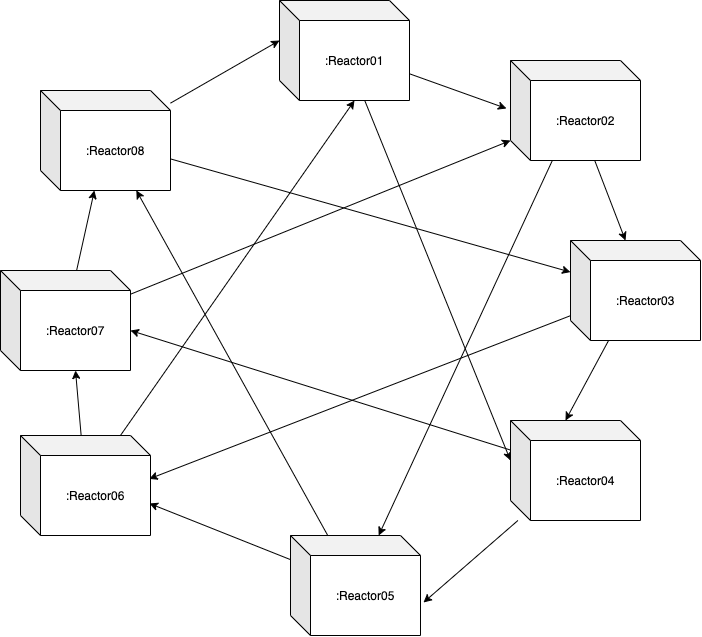

The diagram above was exported from draw.io. Its source (the exported page's mxGraphModel, read from the mxfile embedded in the PNG):
<mxGraphModel dx="2037" dy="1053" grid="1" gridSize="10" guides="1" tooltips="1" connect="1" arrows="1" fold="1" page="1" pageScale="1" pageWidth="827" pageHeight="1169" math="0" shadow="0">
  <root>
    <mxCell id="0" />
    <mxCell id="1" parent="0" />
    <mxCell id="r3QCeaE21muGl6b7Fwn3-43" style="edgeStyle=none;rounded=0;orthogonalLoop=1;jettySize=auto;html=1;entryX=0;entryY=0;entryDx=0;entryDy=40;entryPerimeter=0;" edge="1" parent="1" source="r3QCeaE21muGl6b7Fwn3-1" target="r3QCeaE21muGl6b7Fwn3-4">
      <mxGeometry relative="1" as="geometry" />
    </mxCell>
    <mxCell id="r3QCeaE21muGl6b7Fwn3-59" style="edgeStyle=none;rounded=0;orthogonalLoop=1;jettySize=auto;html=1;" edge="1" parent="1" source="r3QCeaE21muGl6b7Fwn3-1" target="r3QCeaE21muGl6b7Fwn3-10">
      <mxGeometry relative="1" as="geometry" />
    </mxCell>
    <mxCell id="r3QCeaE21muGl6b7Fwn3-1" value="&lt;span&gt;:Reactor08&lt;/span&gt;" style="shape=cube;whiteSpace=wrap;html=1;boundedLbl=1;backgroundOutline=1;darkOpacity=0.05;darkOpacity2=0.1;" vertex="1" parent="1">
      <mxGeometry x="110" y="140" width="130" height="100" as="geometry" />
    </mxCell>
    <mxCell id="r3QCeaE21muGl6b7Fwn3-36" style="edgeStyle=none;rounded=0;orthogonalLoop=1;jettySize=auto;html=1;entryX=-0.031;entryY=0.48;entryDx=0;entryDy=0;entryPerimeter=0;" edge="1" parent="1" source="r3QCeaE21muGl6b7Fwn3-4" target="r3QCeaE21muGl6b7Fwn3-9">
      <mxGeometry relative="1" as="geometry" />
    </mxCell>
    <mxCell id="r3QCeaE21muGl6b7Fwn3-52" style="edgeStyle=none;rounded=0;orthogonalLoop=1;jettySize=auto;html=1;entryX=0;entryY=0;entryDx=0;entryDy=40;entryPerimeter=0;" edge="1" parent="1" source="r3QCeaE21muGl6b7Fwn3-4" target="r3QCeaE21muGl6b7Fwn3-8">
      <mxGeometry relative="1" as="geometry" />
    </mxCell>
    <mxCell id="r3QCeaE21muGl6b7Fwn3-4" value=":Reactor01" style="shape=cube;whiteSpace=wrap;html=1;boundedLbl=1;backgroundOutline=1;darkOpacity=0.05;darkOpacity2=0.1;" vertex="1" parent="1">
      <mxGeometry x="349" y="50" width="130" height="100" as="geometry" />
    </mxCell>
    <mxCell id="r3QCeaE21muGl6b7Fwn3-42" style="edgeStyle=none;rounded=0;orthogonalLoop=1;jettySize=auto;html=1;" edge="1" parent="1" source="r3QCeaE21muGl6b7Fwn3-5" target="r3QCeaE21muGl6b7Fwn3-1">
      <mxGeometry relative="1" as="geometry" />
    </mxCell>
    <mxCell id="r3QCeaE21muGl6b7Fwn3-58" style="edgeStyle=none;rounded=0;orthogonalLoop=1;jettySize=auto;html=1;entryX=0;entryY=0;entryDx=0;entryDy=80;entryPerimeter=0;" edge="1" parent="1" source="r3QCeaE21muGl6b7Fwn3-5" target="r3QCeaE21muGl6b7Fwn3-9">
      <mxGeometry relative="1" as="geometry" />
    </mxCell>
    <mxCell id="r3QCeaE21muGl6b7Fwn3-5" value="&lt;span&gt;:Reactor07&lt;/span&gt;" style="shape=cube;whiteSpace=wrap;html=1;boundedLbl=1;backgroundOutline=1;darkOpacity=0.05;darkOpacity2=0.1;" vertex="1" parent="1">
      <mxGeometry x="70" y="320" width="130" height="100" as="geometry" />
    </mxCell>
    <mxCell id="r3QCeaE21muGl6b7Fwn3-41" style="edgeStyle=none;rounded=0;orthogonalLoop=1;jettySize=auto;html=1;entryX=0;entryY=0;entryDx=75;entryDy=100;entryPerimeter=0;" edge="1" parent="1" source="r3QCeaE21muGl6b7Fwn3-6" target="r3QCeaE21muGl6b7Fwn3-5">
      <mxGeometry relative="1" as="geometry" />
    </mxCell>
    <mxCell id="r3QCeaE21muGl6b7Fwn3-57" style="edgeStyle=none;rounded=0;orthogonalLoop=1;jettySize=auto;html=1;entryX=0;entryY=0;entryDx=75;entryDy=100;entryPerimeter=0;" edge="1" parent="1" source="r3QCeaE21muGl6b7Fwn3-6" target="r3QCeaE21muGl6b7Fwn3-4">
      <mxGeometry relative="1" as="geometry" />
    </mxCell>
    <mxCell id="r3QCeaE21muGl6b7Fwn3-6" value="&lt;span&gt;:Reactor06&lt;/span&gt;" style="shape=cube;whiteSpace=wrap;html=1;boundedLbl=1;backgroundOutline=1;darkOpacity=0.05;darkOpacity2=0.1;" vertex="1" parent="1">
      <mxGeometry x="90" y="485" width="130" height="100" as="geometry" />
    </mxCell>
    <mxCell id="r3QCeaE21muGl6b7Fwn3-40" style="edgeStyle=none;rounded=0;orthogonalLoop=1;jettySize=auto;html=1;entryX=0.992;entryY=0.68;entryDx=0;entryDy=0;entryPerimeter=0;" edge="1" parent="1" source="r3QCeaE21muGl6b7Fwn3-7" target="r3QCeaE21muGl6b7Fwn3-6">
      <mxGeometry relative="1" as="geometry" />
    </mxCell>
    <mxCell id="r3QCeaE21muGl6b7Fwn3-56" style="edgeStyle=none;rounded=0;orthogonalLoop=1;jettySize=auto;html=1;entryX=0.737;entryY=0.999;entryDx=0;entryDy=0;entryPerimeter=0;" edge="1" parent="1" source="r3QCeaE21muGl6b7Fwn3-7" target="r3QCeaE21muGl6b7Fwn3-1">
      <mxGeometry relative="1" as="geometry" />
    </mxCell>
    <mxCell id="r3QCeaE21muGl6b7Fwn3-7" value="&lt;span&gt;:Reactor05&lt;/span&gt;" style="shape=cube;whiteSpace=wrap;html=1;boundedLbl=1;backgroundOutline=1;darkOpacity=0.05;darkOpacity2=0.1;" vertex="1" parent="1">
      <mxGeometry x="360" y="585" width="130" height="100" as="geometry" />
    </mxCell>
    <mxCell id="r3QCeaE21muGl6b7Fwn3-39" style="edgeStyle=none;rounded=0;orthogonalLoop=1;jettySize=auto;html=1;entryX=1.023;entryY=0.67;entryDx=0;entryDy=0;entryPerimeter=0;" edge="1" parent="1" source="r3QCeaE21muGl6b7Fwn3-8" target="r3QCeaE21muGl6b7Fwn3-7">
      <mxGeometry relative="1" as="geometry" />
    </mxCell>
    <mxCell id="r3QCeaE21muGl6b7Fwn3-55" style="edgeStyle=none;rounded=0;orthogonalLoop=1;jettySize=auto;html=1;entryX=0;entryY=0;entryDx=130;entryDy=60;entryPerimeter=0;" edge="1" parent="1" source="r3QCeaE21muGl6b7Fwn3-8" target="r3QCeaE21muGl6b7Fwn3-5">
      <mxGeometry relative="1" as="geometry" />
    </mxCell>
    <mxCell id="r3QCeaE21muGl6b7Fwn3-8" value="&lt;span&gt;:Reactor04&lt;/span&gt;" style="shape=cube;whiteSpace=wrap;html=1;boundedLbl=1;backgroundOutline=1;darkOpacity=0.05;darkOpacity2=0.1;" vertex="1" parent="1">
      <mxGeometry x="580" y="470" width="130" height="100" as="geometry" />
    </mxCell>
    <mxCell id="r3QCeaE21muGl6b7Fwn3-37" style="edgeStyle=none;rounded=0;orthogonalLoop=1;jettySize=auto;html=1;entryX=0;entryY=0;entryDx=55;entryDy=0;entryPerimeter=0;" edge="1" parent="1" source="r3QCeaE21muGl6b7Fwn3-9" target="r3QCeaE21muGl6b7Fwn3-10">
      <mxGeometry relative="1" as="geometry" />
    </mxCell>
    <mxCell id="r3QCeaE21muGl6b7Fwn3-53" style="edgeStyle=none;rounded=0;orthogonalLoop=1;jettySize=auto;html=1;" edge="1" parent="1" source="r3QCeaE21muGl6b7Fwn3-9" target="r3QCeaE21muGl6b7Fwn3-7">
      <mxGeometry relative="1" as="geometry" />
    </mxCell>
    <mxCell id="r3QCeaE21muGl6b7Fwn3-9" value="&lt;span&gt;:Reactor02&lt;/span&gt;" style="shape=cube;whiteSpace=wrap;html=1;boundedLbl=1;backgroundOutline=1;darkOpacity=0.05;darkOpacity2=0.1;" vertex="1" parent="1">
      <mxGeometry x="580" y="110" width="130" height="100" as="geometry" />
    </mxCell>
    <mxCell id="r3QCeaE21muGl6b7Fwn3-38" style="edgeStyle=none;rounded=0;orthogonalLoop=1;jettySize=auto;html=1;entryX=0;entryY=0;entryDx=55;entryDy=0;entryPerimeter=0;" edge="1" parent="1" source="r3QCeaE21muGl6b7Fwn3-10" target="r3QCeaE21muGl6b7Fwn3-8">
      <mxGeometry relative="1" as="geometry" />
    </mxCell>
    <mxCell id="r3QCeaE21muGl6b7Fwn3-54" style="edgeStyle=none;rounded=0;orthogonalLoop=1;jettySize=auto;html=1;entryX=0.99;entryY=0.434;entryDx=0;entryDy=0;entryPerimeter=0;" edge="1" parent="1" source="r3QCeaE21muGl6b7Fwn3-10" target="r3QCeaE21muGl6b7Fwn3-6">
      <mxGeometry relative="1" as="geometry" />
    </mxCell>
    <mxCell id="r3QCeaE21muGl6b7Fwn3-10" value="&lt;span&gt;:Reactor03&lt;/span&gt;" style="shape=cube;whiteSpace=wrap;html=1;boundedLbl=1;backgroundOutline=1;darkOpacity=0.05;darkOpacity2=0.1;" vertex="1" parent="1">
      <mxGeometry x="640" y="290" width="130" height="100" as="geometry" />
    </mxCell>
  </root>
</mxGraphModel>